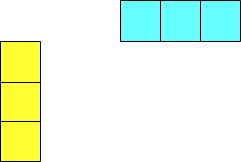

The diagram above was exported from draw.io. Its source (the exported page's mxGraphModel, read from the mxfile embedded in the PNG):
<mxGraphModel dx="946" dy="554" grid="1" gridSize="10" guides="1" tooltips="1" connect="1" arrows="1" fold="1" page="1" pageScale="1" pageWidth="850" pageHeight="1100" math="0" shadow="0">
  <root>
    <mxCell id="0" />
    <mxCell id="1" parent="0" />
    <mxCell id="ktxVA-7mD4z4Q-qjPs1i-20" value="" style="shape=table;html=1;whiteSpace=wrap;startSize=0;container=1;collapsible=0;childLayout=tableLayout;gradientColor=none;fillColor=#FFFF33;" vertex="1" parent="1">
      <mxGeometry x="80" y="80" width="40" height="120" as="geometry" />
    </mxCell>
    <mxCell id="ktxVA-7mD4z4Q-qjPs1i-21" value="" style="shape=tableRow;horizontal=0;startSize=0;swimlaneHead=0;swimlaneBody=0;top=0;left=0;bottom=0;right=0;collapsible=0;dropTarget=0;fillColor=none;points=[[0,0.5],[1,0.5]];portConstraint=eastwest;" vertex="1" parent="ktxVA-7mD4z4Q-qjPs1i-20">
      <mxGeometry width="40" height="41" as="geometry" />
    </mxCell>
    <mxCell id="ktxVA-7mD4z4Q-qjPs1i-22" value="" style="shape=partialRectangle;html=1;whiteSpace=wrap;connectable=0;fillColor=none;top=0;left=0;bottom=0;right=0;overflow=hidden;" vertex="1" parent="ktxVA-7mD4z4Q-qjPs1i-21">
      <mxGeometry width="40" height="41" as="geometry">
        <mxRectangle width="40" height="41" as="alternateBounds" />
      </mxGeometry>
    </mxCell>
    <mxCell id="ktxVA-7mD4z4Q-qjPs1i-23" value="" style="shape=tableRow;horizontal=0;startSize=0;swimlaneHead=0;swimlaneBody=0;top=0;left=0;bottom=0;right=0;collapsible=0;dropTarget=0;fillColor=none;points=[[0,0.5],[1,0.5]];portConstraint=eastwest;" vertex="1" parent="ktxVA-7mD4z4Q-qjPs1i-20">
      <mxGeometry y="41" width="40" height="39" as="geometry" />
    </mxCell>
    <mxCell id="ktxVA-7mD4z4Q-qjPs1i-24" value="" style="shape=partialRectangle;html=1;whiteSpace=wrap;connectable=0;fillColor=none;top=0;left=0;bottom=0;right=0;overflow=hidden;" vertex="1" parent="ktxVA-7mD4z4Q-qjPs1i-23">
      <mxGeometry width="40" height="39" as="geometry">
        <mxRectangle width="40" height="39" as="alternateBounds" />
      </mxGeometry>
    </mxCell>
    <mxCell id="ktxVA-7mD4z4Q-qjPs1i-25" value="" style="shape=tableRow;horizontal=0;startSize=0;swimlaneHead=0;swimlaneBody=0;top=0;left=0;bottom=0;right=0;collapsible=0;dropTarget=0;fillColor=none;points=[[0,0.5],[1,0.5]];portConstraint=eastwest;" vertex="1" parent="ktxVA-7mD4z4Q-qjPs1i-20">
      <mxGeometry y="80" width="40" height="40" as="geometry" />
    </mxCell>
    <mxCell id="ktxVA-7mD4z4Q-qjPs1i-26" value="" style="shape=partialRectangle;html=1;whiteSpace=wrap;connectable=0;fillColor=none;top=0;left=0;bottom=0;right=0;overflow=hidden;" vertex="1" parent="ktxVA-7mD4z4Q-qjPs1i-25">
      <mxGeometry width="40" height="40" as="geometry">
        <mxRectangle width="40" height="40" as="alternateBounds" />
      </mxGeometry>
    </mxCell>
    <mxCell id="ktxVA-7mD4z4Q-qjPs1i-27" value="" style="shape=table;html=1;whiteSpace=wrap;startSize=0;container=1;collapsible=0;childLayout=tableLayout;fillColor=#66FFFF;" vertex="1" parent="1">
      <mxGeometry x="200" y="39" width="120" height="41" as="geometry" />
    </mxCell>
    <mxCell id="ktxVA-7mD4z4Q-qjPs1i-28" value="" style="shape=tableRow;horizontal=0;startSize=0;swimlaneHead=0;swimlaneBody=0;top=0;left=0;bottom=0;right=0;collapsible=0;dropTarget=0;fillColor=none;points=[[0,0.5],[1,0.5]];portConstraint=eastwest;" vertex="1" parent="ktxVA-7mD4z4Q-qjPs1i-27">
      <mxGeometry width="120" height="41" as="geometry" />
    </mxCell>
    <mxCell id="ktxVA-7mD4z4Q-qjPs1i-29" value="" style="shape=partialRectangle;html=1;whiteSpace=wrap;connectable=0;fillColor=none;top=0;left=0;bottom=0;right=0;overflow=hidden;" vertex="1" parent="ktxVA-7mD4z4Q-qjPs1i-28">
      <mxGeometry width="40" height="41" as="geometry">
        <mxRectangle width="40" height="41" as="alternateBounds" />
      </mxGeometry>
    </mxCell>
    <mxCell id="ktxVA-7mD4z4Q-qjPs1i-30" style="shape=partialRectangle;html=1;whiteSpace=wrap;connectable=0;fillColor=none;top=0;left=0;bottom=0;right=0;overflow=hidden;" vertex="1" parent="ktxVA-7mD4z4Q-qjPs1i-28">
      <mxGeometry x="40" width="40" height="41" as="geometry">
        <mxRectangle width="40" height="41" as="alternateBounds" />
      </mxGeometry>
    </mxCell>
    <mxCell id="ktxVA-7mD4z4Q-qjPs1i-31" style="shape=partialRectangle;html=1;whiteSpace=wrap;connectable=0;fillColor=none;top=0;left=0;bottom=0;right=0;overflow=hidden;" vertex="1" parent="ktxVA-7mD4z4Q-qjPs1i-28">
      <mxGeometry x="80" width="40" height="41" as="geometry">
        <mxRectangle width="40" height="41" as="alternateBounds" />
      </mxGeometry>
    </mxCell>
  </root>
</mxGraphModel>